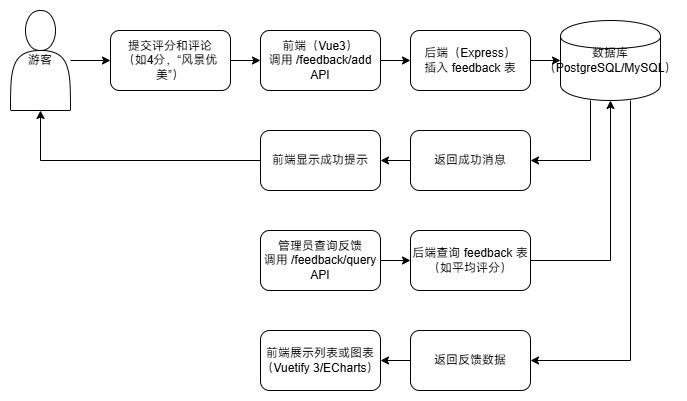

The diagram above was exported from draw.io. Its source (the exported page's mxGraphModel, read from the mxfile embedded in the PNG):
<mxGraphModel dx="1554" dy="935" grid="1" gridSize="10" guides="1" tooltips="1" connect="1" arrows="1" fold="1" page="1" pageScale="1" pageWidth="850" pageHeight="1100" math="0" shadow="0">
  <root>
    <mxCell id="0" />
    <mxCell id="1" parent="0" />
    <mxCell id="2" value="游客" style="shape=actor;whiteSpace=wrap;html=1;" parent="1" vertex="1">
      <mxGeometry x="50" y="100" width="60" height="100" as="geometry" />
    </mxCell>
    <mxCell id="3" value="提交评分和评论&lt;br&gt;（如4分，“风景优美”）" style="rounded=1;whiteSpace=wrap;html=1;" parent="1" vertex="1">
      <mxGeometry x="150" y="120" width="120" height="60" as="geometry" />
    </mxCell>
    <mxCell id="4" value="前端（Vue3）&lt;br&gt;调用 /feedback/add API" style="rounded=1;whiteSpace=wrap;html=1;" parent="1" vertex="1">
      <mxGeometry x="300" y="120" width="120" height="60" as="geometry" />
    </mxCell>
    <mxCell id="5" value="后端（Express）&lt;br&gt;插入 feedback 表" style="rounded=1;whiteSpace=wrap;html=1;" parent="1" vertex="1">
      <mxGeometry x="450" y="120" width="120" height="60" as="geometry" />
    </mxCell>
    <mxCell id="6" value="数据库&lt;br&gt;（PostgreSQL/MySQL）" style="shape=cylinder;whiteSpace=wrap;html=1;" parent="1" vertex="1">
      <mxGeometry x="600" y="110" width="100" height="80" as="geometry" />
    </mxCell>
    <mxCell id="7" value="返回成功消息" style="rounded=1;whiteSpace=wrap;html=1;" parent="1" vertex="1">
      <mxGeometry x="450" y="220" width="120" height="60" as="geometry" />
    </mxCell>
    <mxCell id="8" value="前端显示成功提示" style="rounded=1;whiteSpace=wrap;html=1;" parent="1" vertex="1">
      <mxGeometry x="300" y="220" width="120" height="60" as="geometry" />
    </mxCell>
    <mxCell id="9" value="管理员查询反馈&lt;br&gt;调用 /feedback/query API" style="rounded=1;whiteSpace=wrap;html=1;" parent="1" vertex="1">
      <mxGeometry x="300" y="320" width="120" height="60" as="geometry" />
    </mxCell>
    <mxCell id="10" value="后端查询 feedback 表&lt;br&gt;（如平均评分）" style="rounded=1;whiteSpace=wrap;html=1;" parent="1" vertex="1">
      <mxGeometry x="450" y="320" width="120" height="60" as="geometry" />
    </mxCell>
    <mxCell id="11" value="返回反馈数据" style="rounded=1;whiteSpace=wrap;html=1;" parent="1" vertex="1">
      <mxGeometry x="450" y="420" width="120" height="60" as="geometry" />
    </mxCell>
    <mxCell id="12" value="前端展示列表或图表&lt;br&gt;（Vuetify 3/ECharts）" style="rounded=1;whiteSpace=wrap;html=1;" parent="1" vertex="1">
      <mxGeometry x="300" y="420" width="120" height="60" as="geometry" />
    </mxCell>
    <mxCell id="13" value="" style="edgeStyle=orthogonalEdgeStyle;rounded=0;html=1;jettySize=auto;orthogonalLoop=1;" parent="1" source="2" target="3" edge="1">
      <mxGeometry relative="1" as="geometry" />
    </mxCell>
    <mxCell id="14" value="" style="edgeStyle=orthogonalEdgeStyle;rounded=0;html=1;jettySize=auto;orthogonalLoop=1;" parent="1" source="3" target="4" edge="1">
      <mxGeometry relative="1" as="geometry" />
    </mxCell>
    <mxCell id="15" value="" style="edgeStyle=orthogonalEdgeStyle;rounded=0;html=1;jettySize=auto;orthogonalLoop=1;" parent="1" source="4" target="5" edge="1">
      <mxGeometry relative="1" as="geometry" />
    </mxCell>
    <mxCell id="16" value="" style="edgeStyle=orthogonalEdgeStyle;rounded=0;html=1;jettySize=auto;orthogonalLoop=1;" parent="1" source="5" target="6" edge="1">
      <mxGeometry relative="1" as="geometry" />
    </mxCell>
    <mxCell id="17" value="" style="edgeStyle=orthogonalEdgeStyle;rounded=0;html=1;jettySize=auto;orthogonalLoop=1;" parent="1" source="6" target="7" edge="1">
      <mxGeometry relative="1" as="geometry">
        <Array as="points">
          <mxPoint x="630" y="250" />
        </Array>
      </mxGeometry>
    </mxCell>
    <mxCell id="18" value="" style="edgeStyle=orthogonalEdgeStyle;rounded=0;html=1;jettySize=auto;orthogonalLoop=1;" parent="1" source="7" target="8" edge="1">
      <mxGeometry relative="1" as="geometry" />
    </mxCell>
    <mxCell id="19" value="" style="edgeStyle=orthogonalEdgeStyle;rounded=0;html=1;jettySize=auto;orthogonalLoop=1;" parent="1" source="8" target="2" edge="1">
      <mxGeometry relative="1" as="geometry" />
    </mxCell>
    <mxCell id="20" value="" style="edgeStyle=orthogonalEdgeStyle;rounded=0;html=1;jettySize=auto;orthogonalLoop=1;" parent="1" source="9" target="10" edge="1">
      <mxGeometry relative="1" as="geometry" />
    </mxCell>
    <mxCell id="21" value="" style="edgeStyle=orthogonalEdgeStyle;rounded=0;html=1;jettySize=auto;orthogonalLoop=1;" parent="1" source="10" target="6" edge="1">
      <mxGeometry relative="1" as="geometry" />
    </mxCell>
    <mxCell id="22" value="" style="edgeStyle=orthogonalEdgeStyle;rounded=0;html=1;jettySize=auto;orthogonalLoop=1;" parent="1" source="6" target="11" edge="1">
      <mxGeometry relative="1" as="geometry">
        <Array as="points">
          <mxPoint x="670" y="450" />
        </Array>
      </mxGeometry>
    </mxCell>
    <mxCell id="23" value="" style="edgeStyle=orthogonalEdgeStyle;rounded=0;html=1;jettySize=auto;orthogonalLoop=1;" parent="1" source="11" target="12" edge="1">
      <mxGeometry relative="1" as="geometry" />
    </mxCell>
  </root>
</mxGraphModel>